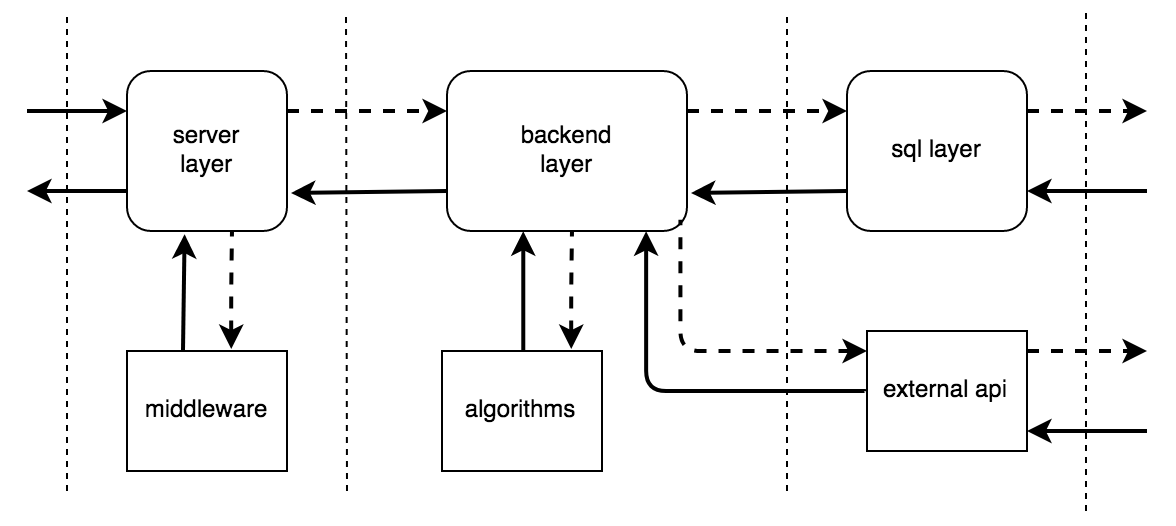

The diagram above was exported from draw.io. Its source (the exported page's mxGraphModel, read from the mxfile embedded in the PNG):
<mxGraphModel dx="1339" dy="2067" grid="1" gridSize="10" guides="1" tooltips="1" connect="1" arrows="1" fold="1" page="1" pageScale="1" pageWidth="850" pageHeight="1100" math="0" shadow="0">
  <root>
    <mxCell id="0" />
    <mxCell id="1" parent="0" />
    <mxCell id="2" value="&lt;div&gt;server&lt;/div&gt;&lt;div&gt;layer&lt;br&gt;&lt;/div&gt;" style="rounded=1;whiteSpace=wrap;html=1;" vertex="1" parent="1">
      <mxGeometry x="210" y="620" width="80" height="80" as="geometry" />
    </mxCell>
    <mxCell id="3" value="" style="endArrow=none;dashed=1;html=1;" edge="1" parent="1">
      <mxGeometry width="50" height="50" relative="1" as="geometry">
        <mxPoint x="180" y="829.9999999999995" as="sourcePoint" />
        <mxPoint x="180" y="589.9999999999995" as="targetPoint" />
      </mxGeometry>
    </mxCell>
    <mxCell id="4" value="&lt;div&gt;backend&lt;/div&gt;&lt;div&gt;layer&lt;br&gt;&lt;/div&gt;" style="rounded=1;whiteSpace=wrap;html=1;" vertex="1" parent="1">
      <mxGeometry x="370" y="620" width="120" height="80" as="geometry" />
    </mxCell>
    <mxCell id="5" value="sql layer" style="rounded=1;whiteSpace=wrap;html=1;" vertex="1" parent="1">
      <mxGeometry x="570" y="620" width="90" height="80" as="geometry" />
    </mxCell>
    <mxCell id="6" value="" style="endArrow=classic;html=1;strokeWidth=2;endSize=6;startSize=6;entryX=0;entryY=0.25;entryDx=0;entryDy=0;dashed=1;" edge="1" target="4" parent="1">
      <mxGeometry width="50" height="50" relative="1" as="geometry">
        <mxPoint x="290" y="639.9999999999995" as="sourcePoint" />
        <mxPoint x="350" y="640" as="targetPoint" />
      </mxGeometry>
    </mxCell>
    <mxCell id="7" value="" style="endArrow=classic;html=1;strokeWidth=2;endSize=6;startSize=6;dashed=1;" edge="1" parent="1">
      <mxGeometry width="50" height="50" relative="1" as="geometry">
        <mxPoint x="490" y="639.9999999999995" as="sourcePoint" />
        <mxPoint x="570" y="639.9999999999995" as="targetPoint" />
      </mxGeometry>
    </mxCell>
    <mxCell id="8" value="" style="endArrow=classic;html=1;strokeWidth=2;endSize=6;startSize=6;entryX=0;entryY=0.25;entryDx=0;entryDy=0;" edge="1" target="2" parent="1">
      <mxGeometry width="50" height="50" relative="1" as="geometry">
        <mxPoint x="160" y="639.9999999999995" as="sourcePoint" />
        <mxPoint x="180.5" y="640" as="targetPoint" />
      </mxGeometry>
    </mxCell>
    <mxCell id="9" value="" style="endArrow=classic;html=1;strokeWidth=2;endSize=6;startSize=6;exitX=1;exitY=0.25;exitDx=0;exitDy=0;dashed=1;" edge="1" source="5" parent="1">
      <mxGeometry width="50" height="50" relative="1" as="geometry">
        <mxPoint x="690" y="640" as="sourcePoint" />
        <mxPoint x="720" y="639.9999999999995" as="targetPoint" />
      </mxGeometry>
    </mxCell>
    <mxCell id="10" value="middleware" style="rounded=0;whiteSpace=wrap;html=1;" vertex="1" parent="1">
      <mxGeometry x="210" y="760" width="80" height="60" as="geometry" />
    </mxCell>
    <mxCell id="11" style="edgeStyle=none;shape=flexArrow;rounded=0;orthogonalLoop=1;jettySize=auto;html=1;exitX=1;exitY=0.5;exitDx=0;exitDy=0;startSize=6;endSize=6;targetPerimeterSpacing=0;strokeColor=#000000;strokeWidth=2;" edge="1" source="5" target="5" parent="1">
      <mxGeometry relative="1" as="geometry" />
    </mxCell>
    <mxCell id="12" style="edgeStyle=none;shape=flexArrow;rounded=0;orthogonalLoop=1;jettySize=auto;html=1;exitX=1;exitY=0.5;exitDx=0;exitDy=0;startSize=6;endSize=6;targetPerimeterSpacing=0;strokeColor=#000000;strokeWidth=2;" edge="1" source="5" target="5" parent="1">
      <mxGeometry relative="1" as="geometry" />
    </mxCell>
    <mxCell id="13" value="&lt;div&gt;algorithms&lt;br&gt;&lt;/div&gt;" style="rounded=0;whiteSpace=wrap;html=1;" vertex="1" parent="1">
      <mxGeometry x="367.5" y="760" width="80" height="60" as="geometry" />
    </mxCell>
    <mxCell id="14" value="" style="endArrow=classic;html=1;strokeWidth=2;endSize=6;startSize=6;entryX=1;entryY=0.75;entryDx=0;entryDy=0;" edge="1" target="5" parent="1">
      <mxGeometry width="50" height="50" relative="1" as="geometry">
        <mxPoint x="720" y="679.9999999999995" as="sourcePoint" />
        <mxPoint x="740" y="730" as="targetPoint" />
      </mxGeometry>
    </mxCell>
    <mxCell id="15" value="" style="endArrow=classic;html=1;strokeWidth=2;endSize=6;startSize=6;" edge="1" parent="1">
      <mxGeometry width="50" height="50" relative="1" as="geometry">
        <mxPoint x="570" y="679.9999999999995" as="sourcePoint" />
        <mxPoint x="491.9999999999998" y="681" as="targetPoint" />
      </mxGeometry>
    </mxCell>
    <mxCell id="16" value="" style="endArrow=classic;html=1;strokeWidth=2;endSize=6;startSize=6;" edge="1" parent="1">
      <mxGeometry width="50" height="50" relative="1" as="geometry">
        <mxPoint x="369.9999999999993" y="679.9999999999995" as="sourcePoint" />
        <mxPoint x="291.9999999999998" y="681" as="targetPoint" />
      </mxGeometry>
    </mxCell>
    <mxCell id="17" value="" style="endArrow=classic;startArrow=none;html=1;strokeColor=#000000;strokeWidth=2;entryX=0.36;entryY=1.02;entryDx=0;entryDy=0;exitX=0.35;exitY=0;exitDx=0;exitDy=0;exitPerimeter=0;entryPerimeter=0;startFill=0;" edge="1" source="10" target="2" parent="1">
      <mxGeometry width="50" height="50" relative="1" as="geometry">
        <mxPoint x="230.5" y="760" as="sourcePoint" />
        <mxPoint x="280.5" y="710" as="targetPoint" />
      </mxGeometry>
    </mxCell>
    <mxCell id="18" value="" style="endArrow=classic;startArrow=none;html=1;strokeColor=#000000;strokeWidth=2;entryX=0.315;entryY=1.009;entryDx=0;entryDy=0;entryPerimeter=0;edgeStyle=elbowEdgeStyle;elbow=vertical;startFill=0;exitX=0.5;exitY=0;exitDx=0;exitDy=0;" edge="1" source="13" target="4" parent="1">
      <mxGeometry width="50" height="50" relative="1" as="geometry">
        <mxPoint x="408" y="750" as="sourcePoint" />
        <mxPoint x="430" y="700" as="targetPoint" />
      </mxGeometry>
    </mxCell>
    <mxCell id="19" value="" style="endArrow=classic;html=1;strokeWidth=2;endSize=6;startSize=6;exitX=0;exitY=0.75;exitDx=0;exitDy=0;" edge="1" source="2" parent="1">
      <mxGeometry width="50" height="50" relative="1" as="geometry">
        <mxPoint x="180" y="680" as="sourcePoint" />
        <mxPoint x="160" y="679.9999999999995" as="targetPoint" />
      </mxGeometry>
    </mxCell>
    <mxCell id="20" value="external api" style="rounded=0;whiteSpace=wrap;html=1;" vertex="1" parent="1">
      <mxGeometry x="580" y="750" width="80" height="60" as="geometry" />
    </mxCell>
    <mxCell id="21" value="" style="endArrow=classic;startArrow=none;html=1;strokeColor=#000000;strokeWidth=2;entryX=0.83;entryY=1.002;entryDx=0;entryDy=0;entryPerimeter=0;exitX=0;exitY=0.5;exitDx=0;exitDy=0;edgeStyle=elbowEdgeStyle;elbow=vertical;startFill=0;" edge="1" source="20" target="4" parent="1">
      <mxGeometry width="50" height="50" relative="1" as="geometry">
        <mxPoint x="505" y="770" as="sourcePoint" />
        <mxPoint x="505" y="710" as="targetPoint" />
        <Array as="points">
          <mxPoint x="540" y="780" />
        </Array>
      </mxGeometry>
    </mxCell>
    <mxCell id="22" value="" style="endArrow=none;dashed=1;html=1;" edge="1" parent="1">
      <mxGeometry width="50" height="50" relative="1" as="geometry">
        <mxPoint x="320" y="829.9999999999995" as="sourcePoint" />
        <mxPoint x="319.4999999999998" y="589.9999999999995" as="targetPoint" />
      </mxGeometry>
    </mxCell>
    <mxCell id="23" value="" style="endArrow=none;dashed=1;html=1;" edge="1" parent="1">
      <mxGeometry width="50" height="50" relative="1" as="geometry">
        <mxPoint x="540" y="829.9999999999995" as="sourcePoint" />
        <mxPoint x="540" y="589.9999999999995" as="targetPoint" />
      </mxGeometry>
    </mxCell>
    <mxCell id="24" style="edgeStyle=elbowEdgeStyle;shape=link;rounded=0;orthogonalLoop=1;jettySize=auto;elbow=vertical;html=1;exitX=0;exitY=0.5;exitDx=0;exitDy=0;targetPerimeterSpacing=0;strokeColor=#000000;strokeWidth=2;fontSize=16;fontColor=#000000;" edge="1" source="10" target="10" parent="1">
      <mxGeometry relative="1" as="geometry" />
    </mxCell>
    <mxCell id="25" value="" style="endArrow=classic;html=1;strokeWidth=2;endSize=6;startSize=6;exitX=1;exitY=0.25;exitDx=0;exitDy=0;dashed=1;" edge="1" parent="1">
      <mxGeometry width="50" height="50" relative="1" as="geometry">
        <mxPoint x="660" y="759.9999999999995" as="sourcePoint" />
        <mxPoint x="720" y="759.9999999999995" as="targetPoint" />
      </mxGeometry>
    </mxCell>
    <mxCell id="26" value="" style="endArrow=classic;html=1;strokeWidth=2;endSize=6;startSize=6;entryX=1;entryY=0.75;entryDx=0;entryDy=0;" edge="1" parent="1">
      <mxGeometry width="50" height="50" relative="1" as="geometry">
        <mxPoint x="720" y="799.9999999999995" as="sourcePoint" />
        <mxPoint x="660" y="799.9999999999995" as="targetPoint" />
      </mxGeometry>
    </mxCell>
    <mxCell id="27" value="" style="endArrow=none;dashed=1;html=1;" edge="1" parent="1">
      <mxGeometry width="50" height="50" relative="1" as="geometry">
        <mxPoint x="689.4999999999998" y="839.9999999999995" as="sourcePoint" />
        <mxPoint x="689.4999999999998" y="589.9999999999995" as="targetPoint" />
      </mxGeometry>
    </mxCell>
    <mxCell id="28" value="" style="endArrow=none;startArrow=classic;html=1;strokeColor=#000000;strokeWidth=2;entryX=0.315;entryY=1.009;entryDx=0;entryDy=0;exitX=0.5;exitY=0;exitDx=0;exitDy=0;entryPerimeter=0;edgeStyle=elbowEdgeStyle;elbow=vertical;endFill=0;dashed=1;" edge="1" parent="1">
      <mxGeometry width="50" height="50" relative="1" as="geometry">
        <mxPoint x="432.0999999999997" y="759" as="sourcePoint" />
        <mxPoint x="432.5" y="699.8000000000002" as="targetPoint" />
      </mxGeometry>
    </mxCell>
    <mxCell id="29" value="" style="endArrow=none;startArrow=classic;html=1;strokeColor=#000000;strokeWidth=2;entryX=0.315;entryY=1.009;entryDx=0;entryDy=0;exitX=0.5;exitY=0;exitDx=0;exitDy=0;entryPerimeter=0;edgeStyle=elbowEdgeStyle;elbow=vertical;endFill=0;dashed=1;" edge="1" parent="1">
      <mxGeometry width="50" height="50" relative="1" as="geometry">
        <mxPoint x="262.0999999999997" y="759" as="sourcePoint" />
        <mxPoint x="262.5" y="699.8000000000002" as="targetPoint" />
      </mxGeometry>
    </mxCell>
    <mxCell id="30" value="" style="endArrow=none;startArrow=classic;html=1;strokeColor=#000000;strokeWidth=2;edgeStyle=elbowEdgeStyle;elbow=vertical;endFill=0;entryX=0.978;entryY=0.937;entryDx=0;entryDy=0;entryPerimeter=0;dashed=1;" edge="1" target="4" parent="1">
      <mxGeometry width="50" height="50" relative="1" as="geometry">
        <mxPoint x="580" y="760" as="sourcePoint" />
        <mxPoint x="487" y="700" as="targetPoint" />
        <Array as="points">
          <mxPoint x="602.5" y="760" />
        </Array>
      </mxGeometry>
    </mxCell>
  </root>
</mxGraphModel>